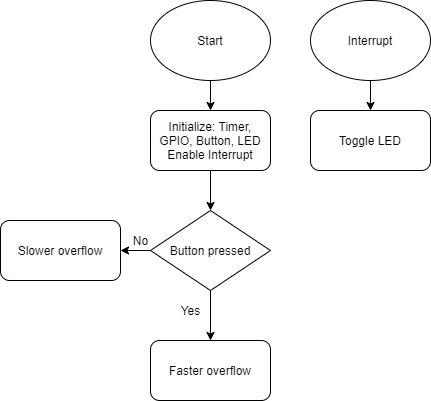

The diagram above was exported from draw.io. Its source (the exported page's mxGraphModel, read from the mxfile embedded in the PNG):
<mxGraphModel dx="1422" dy="762" grid="1" gridSize="10" guides="1" tooltips="1" connect="1" arrows="1" fold="1" page="1" pageScale="1" pageWidth="827" pageHeight="1169" math="0" shadow="0">
  <root>
    <mxCell id="0" />
    <mxCell id="1" parent="0" />
    <mxCell id="-LHFB8iY5fMSbXcqoNEy-8" value="" style="edgeStyle=orthogonalEdgeStyle;rounded=0;orthogonalLoop=1;jettySize=auto;html=1;" edge="1" parent="1" source="-LHFB8iY5fMSbXcqoNEy-1" target="-LHFB8iY5fMSbXcqoNEy-2">
      <mxGeometry relative="1" as="geometry" />
    </mxCell>
    <mxCell id="-LHFB8iY5fMSbXcqoNEy-1" value="Start" style="ellipse;whiteSpace=wrap;html=1;" vertex="1" parent="1">
      <mxGeometry x="230" y="80" width="120" height="80" as="geometry" />
    </mxCell>
    <mxCell id="-LHFB8iY5fMSbXcqoNEy-7" value="" style="edgeStyle=orthogonalEdgeStyle;rounded=0;orthogonalLoop=1;jettySize=auto;html=1;" edge="1" parent="1" source="-LHFB8iY5fMSbXcqoNEy-2" target="-LHFB8iY5fMSbXcqoNEy-5">
      <mxGeometry relative="1" as="geometry" />
    </mxCell>
    <mxCell id="-LHFB8iY5fMSbXcqoNEy-2" value="Initialize: Timer, GPIO, Button, LED&lt;br&gt;Enable Interrupt" style="rounded=1;whiteSpace=wrap;html=1;" vertex="1" parent="1">
      <mxGeometry x="230" y="190" width="120" height="60" as="geometry" />
    </mxCell>
    <mxCell id="-LHFB8iY5fMSbXcqoNEy-3" value="Slower overflow" style="rounded=1;whiteSpace=wrap;html=1;" vertex="1" parent="1">
      <mxGeometry x="80" y="300" width="120" height="60" as="geometry" />
    </mxCell>
    <mxCell id="-LHFB8iY5fMSbXcqoNEy-16" value="" style="edgeStyle=orthogonalEdgeStyle;rounded=0;orthogonalLoop=1;jettySize=auto;html=1;" edge="1" parent="1" source="-LHFB8iY5fMSbXcqoNEy-4" target="-LHFB8iY5fMSbXcqoNEy-15">
      <mxGeometry relative="1" as="geometry" />
    </mxCell>
    <mxCell id="-LHFB8iY5fMSbXcqoNEy-4" value="Interrupt" style="ellipse;whiteSpace=wrap;html=1;" vertex="1" parent="1">
      <mxGeometry x="390" y="80" width="120" height="80" as="geometry" />
    </mxCell>
    <mxCell id="-LHFB8iY5fMSbXcqoNEy-9" value="" style="edgeStyle=orthogonalEdgeStyle;rounded=0;orthogonalLoop=1;jettySize=auto;html=1;" edge="1" parent="1" source="-LHFB8iY5fMSbXcqoNEy-5" target="-LHFB8iY5fMSbXcqoNEy-3">
      <mxGeometry relative="1" as="geometry" />
    </mxCell>
    <mxCell id="-LHFB8iY5fMSbXcqoNEy-13" value="" style="edgeStyle=orthogonalEdgeStyle;rounded=0;orthogonalLoop=1;jettySize=auto;html=1;" edge="1" parent="1" source="-LHFB8iY5fMSbXcqoNEy-5" target="-LHFB8iY5fMSbXcqoNEy-6">
      <mxGeometry relative="1" as="geometry" />
    </mxCell>
    <mxCell id="-LHFB8iY5fMSbXcqoNEy-5" value="Button pressed" style="rhombus;whiteSpace=wrap;html=1;" vertex="1" parent="1">
      <mxGeometry x="230" y="290" width="120" height="80" as="geometry" />
    </mxCell>
    <mxCell id="-LHFB8iY5fMSbXcqoNEy-6" value="Faster overflow" style="rounded=1;whiteSpace=wrap;html=1;" vertex="1" parent="1">
      <mxGeometry x="230" y="420" width="120" height="60" as="geometry" />
    </mxCell>
    <mxCell id="-LHFB8iY5fMSbXcqoNEy-10" value="No" style="text;html=1;align=center;verticalAlign=middle;resizable=0;points=[];autosize=1;strokeColor=none;fillColor=none;" vertex="1" parent="1">
      <mxGeometry x="205" y="310" width="30" height="20" as="geometry" />
    </mxCell>
    <mxCell id="-LHFB8iY5fMSbXcqoNEy-14" value="Yes" style="text;html=1;align=center;verticalAlign=middle;resizable=0;points=[];autosize=1;strokeColor=none;fillColor=none;" vertex="1" parent="1">
      <mxGeometry x="250" y="380" width="40" height="20" as="geometry" />
    </mxCell>
    <mxCell id="-LHFB8iY5fMSbXcqoNEy-15" value="Toggle LED" style="rounded=1;whiteSpace=wrap;html=1;" vertex="1" parent="1">
      <mxGeometry x="390" y="190" width="120" height="60" as="geometry" />
    </mxCell>
  </root>
</mxGraphModel>